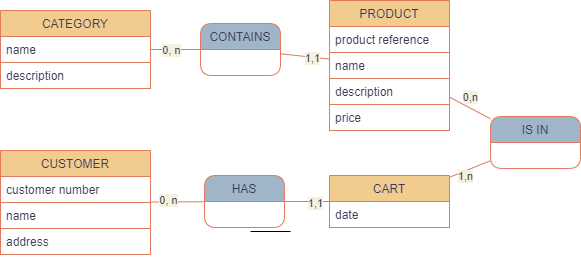

The diagram above was exported from draw.io. Its source (the exported page's mxGraphModel, read from the mxfile embedded in the PNG):
<mxGraphModel dx="1022" dy="568" grid="0" gridSize="10" guides="1" tooltips="1" connect="1" arrows="1" fold="1" page="1" pageScale="1" pageWidth="827" pageHeight="1169" background="#FFFFFF" math="0" shadow="0">
  <root>
    <mxCell id="0" />
    <mxCell id="1" parent="0" />
    <mxCell id="FAhHGWV6G1JC9mLGM85j-70" value="CATEGORY" style="swimlane;fontStyle=0;childLayout=stackLayout;horizontal=1;startSize=26;fillColor=#F2CC8F;horizontalStack=0;resizeParent=1;resizeParentMax=0;resizeLast=0;collapsible=1;marginBottom=0;strokeColor=#E07A5F;fontColor=#393C56;" parent="1" vertex="1">
      <mxGeometry x="170" y="130" width="150" height="78" as="geometry" />
    </mxCell>
    <mxCell id="FAhHGWV6G1JC9mLGM85j-72" value="name" style="text;strokeColor=#E07A5F;align=left;verticalAlign=top;spacingLeft=4;spacingRight=4;overflow=hidden;rotatable=0;points=[[0,0.5],[1,0.5]];portConstraint=eastwest;fontColor=#393C56;" parent="FAhHGWV6G1JC9mLGM85j-70" vertex="1">
      <mxGeometry y="26" width="150" height="26" as="geometry" />
    </mxCell>
    <mxCell id="FAhHGWV6G1JC9mLGM85j-73" value="description" style="text;strokeColor=#E07A5F;align=left;verticalAlign=top;spacingLeft=4;spacingRight=4;overflow=hidden;rotatable=0;points=[[0,0.5],[1,0.5]];portConstraint=eastwest;fontColor=#393C56;" parent="FAhHGWV6G1JC9mLGM85j-70" vertex="1">
      <mxGeometry y="52" width="150" height="26" as="geometry" />
    </mxCell>
    <mxCell id="FAhHGWV6G1JC9mLGM85j-74" value="CART" style="swimlane;fontStyle=0;childLayout=stackLayout;horizontal=1;startSize=26;fillColor=#F2CC8F;horizontalStack=0;resizeParent=1;resizeParentMax=0;resizeLast=0;collapsible=1;marginBottom=0;strokeColor=#E07A5F;fontColor=#393C56;" parent="1" vertex="1">
      <mxGeometry x="499" y="295" width="120" height="52" as="geometry" />
    </mxCell>
    <mxCell id="FAhHGWV6G1JC9mLGM85j-77" value="date" style="text;strokeColor=#E07A5F;align=left;verticalAlign=top;spacingLeft=4;spacingRight=4;overflow=hidden;rotatable=0;points=[[0,0.5],[1,0.5]];portConstraint=eastwest;fontColor=#393C56;" parent="FAhHGWV6G1JC9mLGM85j-74" vertex="1">
      <mxGeometry y="26" width="120" height="26" as="geometry" />
    </mxCell>
    <mxCell id="FAhHGWV6G1JC9mLGM85j-78" value="" style="endArrow=none;html=1;rounded=1;startArrow=none;startFill=0;strokeColor=#E07A5F;fontColor=#393C56;labelBackgroundColor=#F4F1DE;" parent="1" source="FAhHGWV6G1JC9mLGM85j-70" target="FAhHGWV6G1JC9mLGM85j-96" edge="1">
      <mxGeometry width="50" height="50" relative="1" as="geometry">
        <mxPoint x="538" y="299" as="sourcePoint" />
        <mxPoint x="349" y="86" as="targetPoint" />
        <Array as="points" />
      </mxGeometry>
    </mxCell>
    <mxCell id="FAhHGWV6G1JC9mLGM85j-79" value="0, n" style="edgeLabel;html=1;align=center;verticalAlign=middle;resizable=0;points=[];fontColor=#393C56;labelBackgroundColor=#F4F1DE;" parent="FAhHGWV6G1JC9mLGM85j-78" vertex="1" connectable="0">
      <mxGeometry x="-0.7834" y="2" relative="1" as="geometry">
        <mxPoint x="15" y="2" as="offset" />
      </mxGeometry>
    </mxCell>
    <mxCell id="FAhHGWV6G1JC9mLGM85j-80" value="PRODUCT" style="swimlane;fontStyle=0;childLayout=stackLayout;horizontal=1;startSize=26;fillColor=#F2CC8F;horizontalStack=0;resizeParent=1;resizeParentMax=0;resizeLast=0;collapsible=1;marginBottom=0;strokeColor=#E07A5F;fontColor=#393C56;" parent="1" vertex="1">
      <mxGeometry x="499" y="120" width="120" height="130" as="geometry" />
    </mxCell>
    <mxCell id="2" value="product reference" style="text;strokeColor=#E07A5F;align=left;verticalAlign=top;spacingLeft=4;spacingRight=4;overflow=hidden;rotatable=0;points=[[0,0.5],[1,0.5]];portConstraint=eastwest;fontColor=#393C56;" vertex="1" parent="FAhHGWV6G1JC9mLGM85j-80">
      <mxGeometry y="26" width="120" height="26" as="geometry" />
    </mxCell>
    <mxCell id="FAhHGWV6G1JC9mLGM85j-83" value="name" style="text;strokeColor=#E07A5F;align=left;verticalAlign=top;spacingLeft=4;spacingRight=4;overflow=hidden;rotatable=0;points=[[0,0.5],[1,0.5]];portConstraint=eastwest;fontColor=#393C56;" parent="FAhHGWV6G1JC9mLGM85j-80" vertex="1">
      <mxGeometry y="52" width="120" height="26" as="geometry" />
    </mxCell>
    <mxCell id="FAhHGWV6G1JC9mLGM85j-84" value="description" style="text;strokeColor=#E07A5F;align=left;verticalAlign=top;spacingLeft=4;spacingRight=4;overflow=hidden;rotatable=0;points=[[0,0.5],[1,0.5]];portConstraint=eastwest;fontColor=#393C56;" parent="FAhHGWV6G1JC9mLGM85j-80" vertex="1">
      <mxGeometry y="78" width="120" height="26" as="geometry" />
    </mxCell>
    <mxCell id="FAhHGWV6G1JC9mLGM85j-85" value="price" style="text;strokeColor=#E07A5F;align=left;verticalAlign=top;spacingLeft=4;spacingRight=4;overflow=hidden;rotatable=0;points=[[0,0.5],[1,0.5]];portConstraint=eastwest;fontColor=#393C56;" parent="FAhHGWV6G1JC9mLGM85j-80" vertex="1">
      <mxGeometry y="104" width="120" height="26" as="geometry" />
    </mxCell>
    <mxCell id="FAhHGWV6G1JC9mLGM85j-86" value="" style="endArrow=none;html=1;startArrow=none;startFill=0;endFill=0;strokeColor=#E07A5F;fontColor=#393C56;labelBackgroundColor=#F4F1DE;" parent="1" source="FAhHGWV6G1JC9mLGM85j-80" target="FAhHGWV6G1JC9mLGM85j-88" edge="1">
      <mxGeometry width="50" height="50" relative="1" as="geometry">
        <mxPoint x="589" y="150" as="sourcePoint" />
        <mxPoint x="660" y="249" as="targetPoint" />
      </mxGeometry>
    </mxCell>
    <mxCell id="FAhHGWV6G1JC9mLGM85j-87" value="0,n" style="edgeLabel;html=1;align=center;verticalAlign=middle;resizable=0;points=[];fontColor=#393C56;labelBackgroundColor=#F4F1DE;" parent="FAhHGWV6G1JC9mLGM85j-86" vertex="1" connectable="0">
      <mxGeometry x="-0.7087" relative="1" as="geometry">
        <mxPoint x="14" y="-3" as="offset" />
      </mxGeometry>
    </mxCell>
    <mxCell id="FAhHGWV6G1JC9mLGM85j-88" value="IS IN" style="swimlane;fontStyle=0;childLayout=stackLayout;horizontal=1;startSize=26;horizontalStack=0;resizeParent=1;resizeParentMax=0;resizeLast=0;collapsible=1;marginBottom=0;glass=0;rounded=1;strokeColor=#E07A5F;fontColor=#393C56;labelBackgroundColor=none;fillColor=#A1B5C9;" parent="1" vertex="1">
      <mxGeometry x="660" y="236" width="90" height="52" as="geometry">
        <mxRectangle x="460" y="60" width="90" height="26" as="alternateBounds" />
      </mxGeometry>
    </mxCell>
    <mxCell id="FAhHGWV6G1JC9mLGM85j-92" value="" style="endArrow=none;html=1;startArrow=none;startFill=0;endFill=0;strokeColor=#E07A5F;fontColor=#393C56;labelBackgroundColor=#F4F1DE;" parent="1" edge="1">
      <mxGeometry width="50" height="50" relative="1" as="geometry">
        <mxPoint x="660" y="280.18493150684935" as="sourcePoint" />
        <mxPoint x="619" y="296.7534246575342" as="targetPoint" />
        <Array as="points" />
      </mxGeometry>
    </mxCell>
    <mxCell id="FAhHGWV6G1JC9mLGM85j-93" value="1,n" style="edgeLabel;html=1;align=center;verticalAlign=middle;resizable=0;points=[];fontColor=#393C56;labelBackgroundColor=#F4F1DE;" parent="FAhHGWV6G1JC9mLGM85j-92" vertex="1" connectable="0">
      <mxGeometry x="0.4794" y="3" relative="1" as="geometry">
        <mxPoint x="4" as="offset" />
      </mxGeometry>
    </mxCell>
    <mxCell id="FAhHGWV6G1JC9mLGM85j-94" value="" style="rounded=0;orthogonalLoop=1;jettySize=auto;html=1;startArrow=none;startFill=0;endArrow=none;endFill=0;strokeColor=#E07A5F;fontColor=#393C56;labelBackgroundColor=#F4F1DE;" parent="1" source="FAhHGWV6G1JC9mLGM85j-96" target="FAhHGWV6G1JC9mLGM85j-80" edge="1">
      <mxGeometry relative="1" as="geometry" />
    </mxCell>
    <mxCell id="FAhHGWV6G1JC9mLGM85j-95" value="1,1" style="edgeLabel;html=1;align=center;verticalAlign=middle;resizable=0;points=[];fontColor=#393C56;labelBackgroundColor=#F4F1DE;" parent="FAhHGWV6G1JC9mLGM85j-94" vertex="1" connectable="0">
      <mxGeometry x="0.3125" y="-1" relative="1" as="geometry">
        <mxPoint as="offset" />
      </mxGeometry>
    </mxCell>
    <mxCell id="FAhHGWV6G1JC9mLGM85j-96" value="CONTAINS" style="swimlane;fontStyle=0;childLayout=stackLayout;horizontal=1;startSize=26;horizontalStack=0;resizeParent=1;resizeParentMax=0;resizeLast=0;collapsible=1;marginBottom=0;glass=0;rounded=1;strokeColor=#E07A5F;fontColor=#393C56;fillColor=#A1B5C9;" parent="1" vertex="1">
      <mxGeometry x="370" y="143" width="80" height="52" as="geometry">
        <mxRectangle x="460" y="60" width="90" height="26" as="alternateBounds" />
      </mxGeometry>
    </mxCell>
    <mxCell id="FAhHGWV6G1JC9mLGM85j-97" value="CUSTOMER" style="swimlane;fontStyle=0;childLayout=stackLayout;horizontal=1;startSize=26;fillColor=#F2CC8F;horizontalStack=0;resizeParent=1;resizeParentMax=0;resizeLast=0;collapsible=1;marginBottom=0;strokeColor=#E07A5F;fontColor=#393C56;" parent="1" vertex="1">
      <mxGeometry x="170" y="270" width="150" height="104" as="geometry" />
    </mxCell>
    <mxCell id="FAhHGWV6G1JC9mLGM85j-98" value="customer number" style="text;strokeColor=#E07A5F;align=left;verticalAlign=top;spacingLeft=4;spacingRight=4;overflow=hidden;rotatable=0;points=[[0,0.5],[1,0.5]];portConstraint=eastwest;fontColor=#393C56;fontStyle=0" parent="FAhHGWV6G1JC9mLGM85j-97" vertex="1">
      <mxGeometry y="26" width="150" height="26" as="geometry" />
    </mxCell>
    <mxCell id="FAhHGWV6G1JC9mLGM85j-99" value="name" style="text;strokeColor=#E07A5F;align=left;verticalAlign=top;spacingLeft=4;spacingRight=4;overflow=hidden;rotatable=0;points=[[0,0.5],[1,0.5]];portConstraint=eastwest;fontColor=#393C56;fontStyle=0" parent="FAhHGWV6G1JC9mLGM85j-97" vertex="1">
      <mxGeometry y="52" width="150" height="26" as="geometry" />
    </mxCell>
    <mxCell id="FAhHGWV6G1JC9mLGM85j-100" value="address" style="text;strokeColor=#E07A5F;align=left;verticalAlign=top;spacingLeft=4;spacingRight=4;overflow=hidden;rotatable=0;points=[[0,0.5],[1,0.5]];portConstraint=eastwest;fontColor=#393C56;" parent="FAhHGWV6G1JC9mLGM85j-97" vertex="1">
      <mxGeometry y="78" width="150" height="26" as="geometry" />
    </mxCell>
    <mxCell id="FAhHGWV6G1JC9mLGM85j-101" value="" style="endArrow=none;html=1;rounded=1;startArrow=none;startFill=0;strokeColor=#E07A5F;fontColor=#393C56;labelBackgroundColor=#F4F1DE;" parent="1" source="FAhHGWV6G1JC9mLGM85j-97" target="FAhHGWV6G1JC9mLGM85j-105" edge="1">
      <mxGeometry width="50" height="50" relative="1" as="geometry">
        <mxPoint x="280" y="126.09" as="sourcePoint" />
        <mxPoint x="360" y="313" as="targetPoint" />
        <Array as="points" />
      </mxGeometry>
    </mxCell>
    <mxCell id="FAhHGWV6G1JC9mLGM85j-102" value="0, n" style="edgeLabel;html=1;align=center;verticalAlign=middle;resizable=0;points=[];fontColor=#393C56;labelBackgroundColor=#F4F1DE;" parent="FAhHGWV6G1JC9mLGM85j-101" vertex="1" connectable="0">
      <mxGeometry x="-0.7834" y="2" relative="1" as="geometry">
        <mxPoint x="12" as="offset" />
      </mxGeometry>
    </mxCell>
    <mxCell id="FAhHGWV6G1JC9mLGM85j-103" value="" style="rounded=0;orthogonalLoop=1;jettySize=auto;html=1;startArrow=none;startFill=0;endArrow=none;endFill=0;strokeColor=#E07A5F;fontColor=#393C56;labelBackgroundColor=#F4F1DE;" parent="1" source="FAhHGWV6G1JC9mLGM85j-105" target="FAhHGWV6G1JC9mLGM85j-74" edge="1">
      <mxGeometry relative="1" as="geometry">
        <mxPoint x="499" y="322" as="targetPoint" />
      </mxGeometry>
    </mxCell>
    <mxCell id="FAhHGWV6G1JC9mLGM85j-104" value="1,1" style="edgeLabel;html=1;align=center;verticalAlign=middle;resizable=0;points=[];fontColor=#393C56;labelBackgroundColor=#F4F1DE;" parent="FAhHGWV6G1JC9mLGM85j-103" vertex="1" connectable="0">
      <mxGeometry x="0.3125" y="-1" relative="1" as="geometry">
        <mxPoint as="offset" />
      </mxGeometry>
    </mxCell>
    <mxCell id="FAhHGWV6G1JC9mLGM85j-105" value="HAS" style="swimlane;fontStyle=0;childLayout=stackLayout;horizontal=1;startSize=26;horizontalStack=0;resizeParent=1;resizeParentMax=0;resizeLast=0;collapsible=1;marginBottom=0;glass=0;rounded=1;strokeColor=#E07A5F;fontColor=#393C56;fillColor=#A1B5C9;" parent="1" vertex="1">
      <mxGeometry x="374" y="295" width="80" height="52" as="geometry">
        <mxRectangle x="460" y="60" width="90" height="26" as="alternateBounds" />
      </mxGeometry>
    </mxCell>
    <mxCell id="FAhHGWV6G1JC9mLGM85j-106" value="" style="line;strokeWidth=1;fillColor=none;align=left;verticalAlign=middle;spacingTop=-1;spacingLeft=3;spacingRight=3;rotatable=0;labelPosition=right;points=[];portConstraint=eastwest;rounded=0;labelBackgroundColor=none;sketch=0;fontColor=#000000;" parent="1" vertex="1">
      <mxGeometry x="420" y="347" width="40" height="8" as="geometry" />
    </mxCell>
  </root>
</mxGraphModel>